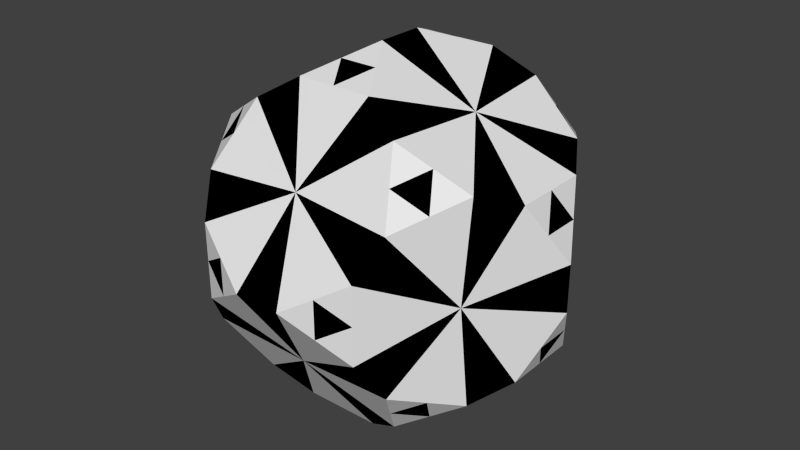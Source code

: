 # Source: m_28.blend  (saved by Blender 2.79.0; exported with 4.5.12 LTS)
import bpy
from mathutils import Matrix  # noqa: F401  (used for matrix-valued properties, if any)

bpy.ops.wm.read_factory_settings(use_empty=True)
scene = bpy.context.scene
scene.name = 'Scene'

# ---- collections
col_collection_1 = bpy.data.collections.new('Collection 1'); scene.collection.children.link(col_collection_1)

# ---- materials (node trees are filled in below, after node groups)
mat_material = bpy.data.materials.new('Material')
mat_material.alpha_threshold = 0.0
mat_material.use_transparent_shadow = False
mat_material.roughness = 0.5
mat_material.line_color = (0.0, 0.0, 0.0, 1.0)
mat_x = bpy.data.materials.new('Матеріал')
mat_x.alpha_threshold = 0.0
mat_x.use_transparent_shadow = False
mat_x.diffuse_color = (0.0, 0.0, 0.0, 1.0)
mat_x.roughness = 0.5

# ---- material node trees

# ---- world
world_world = bpy.data.worlds.new('World'); scene.world = world_world
world_world.color = (0.05088, 0.05088, 0.05088)
world_world.use_sun_shadow = False
world_world.sun_shadow_jitter_overblur = 0.0
world_world.cycles.sampling_method = 'NONE'
world_world.cycles.sample_map_resolution = 256

# ---- meshes
me_truncated_dodecahedron = bpy.data.meshes.new('Truncated dodecahedron')
me_truncated_dodecahedron.from_pydata([(1.1, 1.44, 1.99), (1.99, 1.1, 1.44), (1.44, 1.99, 1.1), (1.99, 1.1, -1.44), (1.1, 1.44, -1.99), (1.44, 1.99, -1.1), (1.1, -1.44, 1.99), (1.44, -1.99, 1.1), (1.99, -1.1, 1.44), (1.44, -1.99, -1.1), (1.1, -1.44, -1.99), (1.99, -1.1, -1.44), (-1.44, 1.99, 1.1), (-1.99, 1.1, 1.44), (-1.1, 1.44, 1.99), (-1.1, 1.44, -1.99), (-1.99, 1.1, -1.44), (-1.44, 1.99, -1.1), (-1.99, -1.1, 1.44), (-1.44, -1.99, 1.1), (-1.1, -1.44, 1.99), (-1.1, -1.44, -1.99), (-1.44, -1.99, -1.1), (-1.99, -1.1, -1.44), (1.23, 2.33, 0.55), (1.23, 2.33, -0.55), (0.3399, 2.67, 0.0), (-0.3399, 2.67, 0.0), (-1.23, 2.33, -0.55), (-1.23, 2.33, 0.55), (1.23, -2.33, 0.55), (0.3399, -2.67, 0.0), (1.23, -2.33, -0.55), (-1.23, -2.33, 0.55), (-1.23, -2.33, -0.55), (-0.3399, -2.67, 0.0), (2.33, 0.55, 1.23), (2.33, -0.55, 1.23), (2.67, 0.0, 0.3399), (2.67, 0.0, -0.3399), (2.33, -0.55, -1.23), (2.33, 0.55, -1.23), (-2.33, 0.55, 1.23), (-2.67, 0.0, 0.3399), (-2.33, -0.55, 1.23), (-2.33, 0.55, -1.23), (-2.33, -0.55, -1.23), (-2.67, 0.0, -0.3399), (-0.55, 1.23, 2.33), (0.0, 0.3399, 2.67), (0.55, 1.23, 2.33), (0.0, -0.3399, 2.67), (-0.55, -1.23, 2.33), (0.55, -1.23, 2.33), (0.55, 1.23, -2.33), (0.0, 0.3399, -2.67), (-0.55, 1.23, -2.33), (0.55, -1.23, -2.33), (-0.55, -1.23, -2.33), (0.0, -0.3399, -2.67), (4.259e-09, -1.932, -1.194), (1.932, -1.194, 0.0), (1.278e-08, -1.932, 1.194), (1.194, 0.0, 1.932), (-1.194, 0.0, 1.932), (1.278e-08, 1.932, 1.194), (1.932, 1.194, 0.0), (-1.278e-08, 1.932, -1.194), (1.194, -1.065e-08, -1.932), (-1.194, 6.388e-09, -1.932), (-1.932, -1.194, 6.388e-09), (-1.932, 1.194, -1.065e-08), (0.7849, 2.5, -0.275), (-1.715, 1.545, 1.27), (0.7849, 2.5, 0.275), (-0.275, -0.7849, 2.5), (-1.545, -1.27, -1.715), (2.33, 0.0, 1.23), (0.275, 0.7849, 2.5), (-2.33, 0.0, 1.23), (0.0, 1.23, 2.33), (-2.5, -0.275, 0.7849), (1.23, -2.33, 0.0), (-1.715, -1.545, -1.27), (1.27, 1.715, -1.545), (-0.7849, -2.5, -0.275), (-0.7849, -2.5, 0.275), (0.7849, -2.5, -0.275), (1.27, -1.715, 1.545), (-1.715, -1.545, 1.27), (0.0, -1.23, -2.33), (-2.33, 0.0, -1.23), (1.715, 1.545, -1.27), (1.27, -1.715, -1.545), (-1.715, 1.545, -1.27), (-0.7849, 2.5, 0.275), (0.0, -1.23, 2.33), (-1.545, 1.27, 1.715), (1.545, 1.27, 1.715), (0.275, -0.7849, 2.5), (2.5, -0.275, 0.7849), (-1.27, 1.715, 1.545), (0.275, 0.7849, -2.5), (2.5, 0.275, 0.7849), (-1.27, -1.715, -1.545), (1.23, 2.33, 0.0), (-1.545, 1.27, -1.715), (2.5, -0.275, -0.7849), (-1.23, 2.33, 0.0), (-2.5, 0.275, 0.7849), (-1.27, 1.715, -1.545), (0.7849, -2.5, 0.275), (1.545, -1.27, 1.715), (-0.275, 0.7849, 2.5), (-1.545, -1.27, 1.715), (-1.23, -2.33, 0.0), (-0.275, -0.7849, -2.5), (0.275, -0.7849, -2.5), (1.715, -1.545, 1.27), (-2.5, 0.275, -0.7849), (-1.27, -1.715, 1.545), (1.545, -1.27, -1.715), (2.33, 0.0, -1.23), (1.545, 1.27, -1.715), (1.715, -1.545, -1.27), (1.715, 1.545, 1.27), (0.0, 1.23, -2.33), (2.5, 0.275, -0.7849), (1.27, 1.715, 1.545), (-2.5, -0.275, -0.7849), (-0.7849, 2.5, -0.275), (-0.275, 0.7849, -2.5), (0.5624, 2.585, -0.1375), (1.762, 0.275, -1.581), (-1.852, 1.322, 1.355), (0.5624, 2.585, 0.1375), (0.275, 1.581, 1.762), (-0.4125, -1.007, 2.415), (-1.767, -1.185, -1.577), (2.33, -0.275, 1.23), (0.275, -1.581, 1.762), (0.4125, 1.007, 2.415), (-2.33, -0.275, 1.23), (-0.872, -0.6149, 2.131), (-2.301, -0.597, -0.17), (0.275, 1.23, 2.33), (-2.415, -0.4125, 1.007), (1.23, -2.33, -0.275), (-1.852, -1.322, -1.355), (1.147, 0.72, -1.961), (0.6149, 2.131, 0.872), (1.355, 1.852, -1.322), (-0.5624, -2.585, -0.1375), (-0.5624, -2.585, 0.1375), (1.007, -2.415, -0.4125), (2.131, -0.872, 0.6149), (1.355, -1.852, 1.322), (-1.961, -1.147, 0.72), (-1.577, -1.767, 1.185), (-0.275, -1.23, -2.33), (1.686, 1.592, -0.55), (-2.33, -0.275, -1.23), (1.577, 1.767, -1.185), (1.581, 1.762, -0.275), (0.55, 1.686, -1.592), (1.185, -1.577, -1.767), (1.961, -1.147, 0.72), (-0.597, 0.17, 2.301), (0.597, 0.17, 2.301), (-1.577, 1.767, -1.185), (-1.147, 0.72, -1.961), (-1.007, 2.415, 0.4125), (0.872, 0.6149, 2.131), (0.275, -1.23, 2.33), (-1.322, 1.355, 1.852), (2.301, -0.597, -0.17), (-2.301, 0.597, 0.17), (-0.597, -0.17, -2.301), (1.767, 1.185, 1.577), (0.72, 1.961, -1.147), (0.4125, -1.007, 2.415), (2.585, -0.1375, 0.5624), (-1.185, 1.577, 1.767), (-0.72, -1.961, 1.147), (0.1375, 0.5624, -2.585), (-2.301, 0.597, -0.17), (2.585, 0.1375, 0.5624), (-1.355, -1.852, -1.322), (1.23, 2.33, -0.275), (-1.767, 1.185, -1.577), (2.415, -0.4125, -1.007), (-2.131, -0.872, -0.6149), (-1.23, 2.33, 0.275), (-2.585, 0.1375, 0.5624), (-1.355, 1.852, -1.322), (0.5624, -2.585, 0.1375), (1.767, -1.185, 1.577), (-0.1375, 0.5624, 2.585), (-1.322, -1.355, 1.852), (-1.23, -2.33, -0.275), (-0.1375, -0.5624, -2.585), (0.1375, -0.5624, -2.585), (1.852, -1.322, 1.355), (-2.585, 0.1375, -0.5624), (-1.185, -1.577, 1.767), (1.767, -1.185, -1.577), (2.33, 0.275, -1.23), (2.301, 0.597, -0.17), (0.597, -0.17, 2.301), (-0.597, -0.17, 2.301), (1.322, 1.355, -1.852), (1.852, -1.322, -1.355), (1.577, 1.767, 1.185), (-0.275, 1.23, -2.33), (2.415, 0.4125, -1.007), (1.355, 1.852, 1.322), (-2.585, -0.1375, -0.5624), (-1.007, 2.415, -0.4125), (-0.4125, 1.007, -2.415), (0.275, 1.581, -1.762), (-0.275, -1.581, 1.762), (-0.872, -0.6149, -2.131), (-0.275, 1.581, 1.762), (-2.131, 0.872, -0.6149), (0.872, -0.6149, -2.131), (0.72, -1.961, -1.147), (0.17, -2.301, -0.597), (-0.17, -2.301, -0.597), (0.6149, -2.131, -0.872), (-0.55, -1.686, -1.592), (-0.275, -1.581, -1.762), (-0.6149, -2.131, -0.872), (0.275, -1.581, -1.762), (0.55, -1.686, -1.592), (-0.72, -1.961, -1.147), (2.301, -0.597, 0.17), (2.131, -0.872, -0.6149), (1.961, -1.147, -0.72), (1.581, -1.762, 0.275), (1.686, -1.592, 0.55), (1.686, -1.592, -0.55), (1.581, -1.762, -0.275), (-0.6149, -2.131, 0.872), (-0.55, -1.686, 1.592), (0.55, -1.686, 1.592), (0.72, -1.961, 1.147), (0.6149, -2.131, 0.872), (0.17, -2.301, 0.597), (-0.17, -2.301, 0.597), (0.872, -0.6149, 2.131), (1.147, 0.72, 1.961), (1.592, 0.55, 1.686), (1.592, -0.55, 1.686), (1.147, -0.72, 1.961), (1.762, 0.275, 1.581), (1.762, -0.275, 1.581), (-1.147, 0.72, 1.961), (-0.872, 0.6149, 2.131), (-1.147, -0.72, 1.961), (-1.592, -0.55, 1.686), (-1.592, 0.55, 1.686), (-1.762, -0.275, 1.581), (-1.762, 0.275, 1.581), (0.72, 1.961, 1.147), (0.55, 1.686, 1.592), (0.17, 2.301, 0.597), (-0.72, 1.961, 1.147), (-0.55, 1.686, 1.592), (-0.6149, 2.131, 0.872), (-0.17, 2.301, 0.597), (1.686, 1.592, 0.55), (1.581, 1.762, 0.275), (2.301, 0.597, 0.17), (2.131, 0.872, 0.6149), (1.961, 1.147, 0.72), (1.961, 1.147, -0.72), (2.131, 0.872, -0.6149), (0.6149, 2.131, -0.872), (-0.55, 1.686, -1.592), (-0.275, 1.581, -1.762), (0.17, 2.301, -0.597), (-0.72, 1.961, -1.147), (-0.17, 2.301, -0.597), (-0.6149, 2.131, -0.872), (1.592, 0.55, -1.686), (1.147, -0.72, -1.961), (1.592, -0.55, -1.686), (1.762, -0.275, -1.581), (0.872, 0.6149, -2.131), (0.597, 0.17, -2.301), (0.597, -0.17, -2.301), (-1.762, -0.275, -1.581), (-1.592, -0.55, -1.686), (-0.597, 0.17, -2.301), (-0.872, 0.6149, -2.131), (-1.147, -0.72, -1.961), (-1.592, 0.55, -1.686), (-1.762, 0.275, -1.581), (-1.581, -1.762, -0.275), (-1.686, -1.592, 0.55), (-1.581, -1.762, 0.275), (-2.301, -0.597, 0.17), (-2.131, -0.872, 0.6149), (-1.686, -1.592, -0.55), (-1.961, -1.147, -0.72), (-2.131, 0.872, 0.6149), (-1.581, 1.762, 0.275), (-1.686, 1.592, 0.55), (-1.961, 1.147, 0.72), (-1.686, 1.592, -0.55), (-1.581, 1.762, -0.275), (-1.961, 1.147, -0.72), (1.007, 2.415, -0.4125), (-1.577, 1.767, 1.185), (1.007, 2.415, 0.4125), (-0.1375, -0.5624, 2.585), (-1.322, -1.355, -1.852), (2.33, 0.275, 1.23), (0.1375, 0.5624, 2.585), (-2.33, 0.275, 1.23), (-0.275, 1.23, 2.33), (-2.585, -0.1375, 0.5624), (1.23, -2.33, 0.275), (-1.577, -1.767, -1.185), (1.185, 1.577, -1.767), (-1.007, -2.415, -0.4125), (-1.007, -2.415, 0.4125), (0.5624, -2.585, -0.1375), (1.185, -1.577, 1.767), (-1.852, -1.322, 1.355), (0.275, -1.23, -2.33), (-2.33, 0.275, -1.23), (1.852, 1.322, -1.355), (1.355, -1.852, -1.322), (-1.852, 1.322, -1.355), (-0.5624, 2.585, 0.1375), (-0.275, -1.23, 2.33), (-1.767, 1.185, 1.577), (1.322, 1.355, 1.852), (0.1375, -0.5624, 2.585), (2.415, -0.4125, 1.007), (-1.355, 1.852, 1.322), (0.4125, 1.007, -2.415), (2.415, 0.4125, 1.007), (-1.185, -1.577, -1.767), (1.23, 2.33, 0.275), (-1.322, 1.355, -1.852), (2.585, -0.1375, -0.5624), (-1.23, 2.33, -0.275), (-2.415, 0.4125, 1.007), (-1.185, 1.577, -1.767), (1.007, -2.415, 0.4125), (1.322, -1.355, 1.852), (-0.4125, 1.007, 2.415), (-1.767, -1.185, 1.577), (-1.23, -2.33, 0.275), (-0.4125, -1.007, -2.415), (0.4125, -1.007, -2.415), (1.577, -1.767, 1.185), (-2.415, 0.4125, -1.007), (-1.355, -1.852, 1.322), (1.322, -1.355, -1.852), (2.33, -0.275, -1.23), (1.767, 1.185, -1.577), (1.577, -1.767, -1.185), (1.852, 1.322, 1.355), (0.275, 1.23, -2.33), (2.585, 0.1375, -0.5624), (1.185, 1.577, 1.767), (-2.415, -0.4125, -1.007), (-0.5624, 2.585, -0.1375), (-0.1375, 0.5624, -2.585), (-1.405, 2.046, -2.129e-08), (-2.358, 0.5047, 0.5887), (-2.358, 0.5047, -0.5887), (-1.405, -2.046, 0.0), (-2.358, -0.5047, -0.5887), (-1.769, -1.457, 0.9525), (-2.046, 0.0, -1.405), (-1.457, 0.9525, -1.769), (-0.5047, -0.5887, -2.358), (-1.457, -0.9525, -1.769), (1.457, -0.9525, -1.769), (1.457, 0.9525, -1.769), (2.046, -2.129e-08, -1.405), (-2.129e-08, 1.405, -2.046), (0.5887, 2.358, -0.5047), (-0.9525, 1.769, -1.457), (0.9525, 1.769, -1.457), (2.358, 0.5047, -0.5887), (1.769, 1.457, -0.9525), (1.405, 2.046, 0.0), (1.769, 1.457, 0.9525), (0.9525, 1.769, 1.457), (-0.9525, 1.769, 1.457), (0.5887, 2.358, 0.5047), (2.129e-08, 1.405, 2.046), (-1.457, 0.9525, 1.769), (-0.5047, -0.5887, 2.358), (-0.5047, 0.5887, 2.358), (0.5047, 0.5887, 2.358), (0.5047, -0.5887, 2.358), (-0.5887, -2.358, 0.5047), (-0.9525, -1.769, 1.457), (2.129e-08, -1.405, 2.046), (1.769, -1.457, 0.9525), (1.769, -1.457, -0.9525), (2.358, -0.5047, -0.5887), (1.405, -2.046, 0.0), (0.0, -1.405, -2.046), (0.9525, -1.769, -1.457), (0.5887, -2.358, -0.5047), (-0.9525, -1.769, -1.457), (-0.5887, -2.358, -0.5047), (2.358, -0.5047, 0.5887), (-1.769, 1.457, 0.9525), (-1.769, 1.457, -0.9525), (-2.358, -0.5047, 0.5887), (-1.769, -1.457, -0.9525), (-0.5047, 0.5887, -2.358), (1.457, 0.9525, 1.769), (1.457, -0.9525, 1.769), (2.046, 0.0, 1.405), (-0.5887, 2.358, 0.5047), (0.9525, -1.769, 1.457), (0.5887, -2.358, 0.5047), (0.5047, 0.5887, -2.358), (0.5047, -0.5887, -2.358), (-1.457, -0.9525, 1.769), (-2.046, 0.0, 1.405), (-0.5887, 2.358, -0.5047), (2.358, 0.5047, 0.5887)], [], [(98, 128, 368), (123, 92, 332), (88, 112, 352), (93, 124, 364), (73, 101, 341), (106, 110, 350), (89, 114, 354), (104, 76, 316), (105, 74, 314), (130, 95, 335), (111, 82, 322), (115, 86, 326), (77, 103, 343), (107, 127, 367), (109, 79, 319), (91, 119, 359), (113, 80, 320), (75, 99, 339), (102, 126, 366), (90, 117, 357), (276, 275, 66), (274, 273, 66), (186, 38, 272), (271, 270, 66), (370, 27, 282), (281, 283, 67), (282, 280, 67), (279, 278, 67), (142, 44, 261), (260, 262, 64), (198, 20, 258), (257, 256, 64), (201, 59, 290), (342, 54, 288), (287, 286, 68), (285, 224, 68), (248, 247, 62), (351, 30, 246), (246, 245, 62), (328, 6, 244), (171, 29, 268), (267, 222, 65), (268, 266, 65), (265, 269, 65), (317, 36, 254), (196, 8, 252), (338, 0, 250), (249, 253, 63), (297, 296, 69), (221, 295, 69), (371, 55, 293), (292, 291, 69), (323, 22, 303), (321, 43, 301), (300, 299, 70), (191, 304, 70), (311, 223, 71), (310, 309, 71), (334, 16, 311), (313, 12, 307), (241, 240, 61), (239, 238, 61), (237, 236, 61), (340, 37, 155), (325, 34, 231), (229, 230, 60), (225, 228, 60), (226, 227, 60), (232, 233, 60), (344, 21, 229), (231, 234, 60), (327, 31, 226), (333, 9, 225), (330, 57, 232), (175, 235, 61), (147, 32, 241), (347, 39, 175), (211, 11, 237), (155, 166, 61), (358, 7, 239), (336, 52, 220), (360, 19, 183), (183, 242, 62), (244, 140, 62), (153, 35, 248), (220, 243, 62), (180, 53, 249), (318, 49, 168), (254, 251, 63), (252, 255, 63), (250, 172, 63), (168, 208, 63), (261, 259, 64), (353, 48, 257), (315, 51, 209), (209, 167, 64), (258, 143, 64), (337, 13, 260), (145, 50, 136), (263, 150, 65), (135, 26, 265), (136, 264, 65), (182, 14, 267), (215, 2, 263), (365, 1, 274), (160, 163, 66), (272, 207, 66), (345, 24, 271), (162, 5, 160), (214, 41, 276), (277, 179, 67), (324, 4, 164), (164, 219, 67), (194, 17, 281), (312, 25, 277), (213, 56, 279), (288, 149, 68), (290, 289, 68), (362, 40, 287), (363, 3, 284), (361, 10, 285), (284, 133, 68), (138, 23, 292), (293, 177, 69), (356, 58, 221), (346, 15, 170), (331, 45, 297), (170, 294, 69), (157, 302, 70), (329, 18, 157), (301, 144, 70), (369, 46, 191), (303, 298, 70), (355, 33, 300), (185, 176, 71), (203, 47, 185), (349, 42, 305), (307, 306, 71), (305, 308, 71), (348, 28, 310), (201, 200, 59), (117, 90, 116), (159, 58, 356), (213, 218, 56), (126, 102, 131), (184, 55, 371), (180, 173, 53), (99, 75, 96), (137, 52, 336), (145, 141, 50), (80, 113, 78), (197, 49, 318), (203, 216, 47), (119, 91, 129), (161, 46, 369), (142, 146, 44), (79, 109, 81), (193, 43, 321), (214, 206, 41), (127, 107, 122), (190, 40, 362), (186, 181, 38), (103, 77, 100), (139, 37, 340), (153, 152, 35), (86, 115, 85), (199, 34, 325), (147, 154, 32), (82, 111, 87), (195, 31, 327), (171, 192, 29), (95, 130, 108), (217, 28, 348), (135, 132, 26), (74, 105, 72), (188, 25, 312), (138, 148, 23), (76, 104, 83), (187, 22, 323), (198, 204, 20), (114, 89, 120), (158, 19, 360), (194, 169, 17), (110, 106, 94), (189, 16, 334), (182, 174, 14), (101, 73, 97), (134, 13, 337), (211, 205, 11), (124, 93, 121), (165, 10, 361), (196, 202, 8), (112, 88, 118), (156, 7, 358), (162, 151, 5), (92, 123, 84), (210, 4, 324), (215, 212, 2), (128, 98, 125), (178, 1, 365), (178, 365, 125), (125, 212, 215), (210, 324, 84), (84, 151, 162), (156, 358, 118), (118, 202, 196), (165, 361, 121), (121, 205, 211), (134, 337, 97), (97, 174, 182), (189, 334, 94), (94, 169, 194), (158, 360, 120), (120, 204, 198), (187, 323, 83), (83, 148, 138), (188, 312, 72), (72, 132, 135), (217, 348, 108), (108, 192, 171), (195, 327, 87), (87, 154, 147), (199, 325, 85), (85, 152, 153), (139, 340, 100), (100, 181, 186), (190, 362, 122), (122, 206, 214), (193, 321, 81), (81, 146, 142), (161, 369, 129), (129, 216, 203), (197, 318, 78), (78, 141, 145), (137, 336, 96), (96, 173, 180), (184, 371, 131), (131, 218, 213), (159, 356, 116), (116, 200, 201), (372, 310, 71), (192, 372, 306), (108, 348, 372), (13, 308, 305), (29, 306, 307), (373, 305, 71), (193, 373, 176), (109, 349, 373), (374, 185, 71), (359, 374, 223), (119, 203, 374), (43, 176, 185), (375, 300, 70), (199, 375, 298), (115, 355, 375), (34, 298, 303), (376, 191, 70), (216, 376, 144), (129, 369, 376), (47, 144, 301), (377, 157, 70), (158, 377, 299), (89, 329, 377), (44, 302, 157), (56, 294, 170), (378, 297, 69), (161, 378, 291), (91, 331, 378), (379, 170, 69), (189, 379, 296), (106, 346, 379), (380, 221, 69), (200, 380, 177), (116, 356, 380), (59, 177, 293), (381, 292, 69), (316, 381, 295), (76, 138, 381), (41, 133, 284), (382, 285, 68), (205, 382, 286), (121, 361, 382), (383, 284, 68), (210, 383, 149), (123, 363, 383), (384, 287, 68), (206, 384, 133), (122, 362, 384), (55, 289, 290), (4, 149, 288), (385, 279, 67), (366, 385, 219), (126, 213, 385), (386, 277, 67), (132, 386, 280), (72, 312, 386), (387, 281, 67), (350, 387, 278), (110, 194, 387), (54, 219, 164), (388, 164, 67), (151, 388, 179), (84, 324, 388), (5, 179, 277), (389, 276, 66), (367, 389, 207), (127, 214, 389), (390, 160, 66), (332, 390, 275), (92, 162, 390), (391, 271, 66), (188, 391, 163), (105, 345, 391), (39, 207, 272), (25, 163, 160), (392, 274, 66), (212, 392, 270), (125, 365, 392), (393, 263, 65), (368, 393, 264), (128, 215, 393), (394, 267, 65), (341, 394, 266), (101, 182, 394), (0, 264, 136), (395, 265, 65), (314, 395, 150), (74, 135, 395), (24, 150, 263), (396, 136, 65), (320, 396, 222), (80, 145, 396), (397, 260, 64), (174, 397, 256), (97, 337, 397), (52, 143, 258), (49, 167, 209), (398, 209, 64), (137, 398, 143), (75, 315, 398), (399, 257, 64), (197, 399, 167), (113, 353, 399), (18, 259, 261), (51, 208, 168), (50, 172, 250), (37, 255, 252), (1, 251, 254), (400, 168, 63), (141, 400, 172), (78, 318, 400), (401, 249, 63), (339, 401, 208), (99, 180, 401), (20, 243, 220), (402, 248, 62), (326, 402, 242), (86, 153, 402), (53, 140, 244), (33, 242, 183), (403, 183, 62), (204, 403, 243), (120, 360, 403), (404, 220, 62), (173, 404, 140), (96, 336, 404), (405, 239, 61), (202, 405, 166), (118, 358, 405), (8, 166, 155), (406, 237, 61), (364, 406, 240), (124, 211, 406), (407, 175, 61), (190, 407, 236), (107, 347, 407), (408, 241, 61), (322, 408, 238), (82, 147, 408), (38, 235, 175), (409, 232, 60), (159, 409, 230), (90, 330, 409), (410, 225, 60), (165, 410, 233), (93, 333, 410), (411, 226, 60), (154, 411, 228), (87, 327, 411), (22, 234, 231), (412, 229, 60), (187, 412, 234), (104, 344, 412), (10, 233, 232), (35, 227, 226), (32, 228, 225), (58, 230, 229), (413, 231, 60), (152, 413, 227), (85, 325, 413), (414, 155, 61), (181, 414, 235), (100, 340, 414), (40, 236, 237), (30, 238, 239), (9, 240, 241), (415, 307, 71), (134, 415, 308), (73, 313, 415), (416, 311, 71), (169, 416, 309), (94, 334, 416), (17, 309, 310), (45, 223, 311), (23, 304, 191), (19, 299, 300), (417, 301, 70), (146, 417, 302), (81, 321, 417), (418, 303, 70), (148, 418, 304), (83, 323, 418), (46, 291, 292), (419, 293, 69), (218, 419, 294), (131, 371, 419), (21, 295, 221), (16, 296, 297), (6, 253, 249), (420, 250, 63), (178, 420, 251), (98, 338, 420), (421, 252, 63), (352, 421, 253), (112, 196, 421), (422, 254, 63), (139, 422, 255), (77, 317, 422), (27, 269, 265), (12, 266, 268), (48, 222, 267), (423, 268, 65), (335, 423, 269), (95, 171, 423), (424, 244, 62), (156, 424, 245), (88, 328, 424), (7, 245, 246), (425, 246, 62), (195, 425, 247), (111, 351, 425), (31, 247, 248), (57, 224, 285), (11, 286, 287), (426, 288, 68), (184, 426, 289), (102, 342, 426), (427, 290, 68), (357, 427, 224), (117, 201, 427), (14, 256, 257), (428, 258, 64), (354, 428, 259), (114, 198, 428), (42, 262, 260), (429, 261, 64), (319, 429, 262), (79, 142, 429), (15, 278, 279), (26, 280, 282), (28, 283, 281), (430, 282, 67), (217, 430, 283), (130, 370, 430), (2, 270, 271), (431, 272, 66), (343, 431, 273), (103, 186, 431), (36, 273, 274), (3, 275, 276), (57, 330, 357), (54, 342, 366), (51, 315, 339), (48, 353, 320), (45, 331, 359), (42, 349, 319), (39, 347, 367), (36, 317, 343), (33, 355, 326), (30, 351, 322), (27, 370, 335), (24, 345, 314), (21, 344, 316), (18, 329, 354), (15, 346, 350), (12, 313, 341), (9, 333, 364), (6, 328, 352), (3, 363, 332), (0, 338, 368), (338, 98, 368), (363, 123, 332), (328, 88, 352), (333, 93, 364), (313, 73, 341), (346, 106, 350), (329, 89, 354), (344, 104, 316), (345, 105, 314), (370, 130, 335), (351, 111, 322), (355, 115, 326), (317, 77, 343), (347, 107, 367), (349, 109, 319), (331, 91, 359), (353, 113, 320), (315, 75, 339), (342, 102, 366), (330, 90, 357), (431, 186, 272), (430, 370, 282), (429, 142, 261), (428, 198, 258), (427, 201, 290), (426, 342, 288), (425, 351, 246), (424, 328, 244), (423, 171, 268), (422, 317, 254), (421, 196, 252), (420, 338, 250), (419, 371, 293), (418, 323, 303), (417, 321, 301), (416, 334, 311), (415, 313, 307), (414, 340, 155), (413, 325, 231), (412, 344, 229), (411, 327, 226), (410, 333, 225), (409, 330, 232), (408, 147, 241), (407, 347, 175), (406, 211, 237), (405, 358, 239), (404, 336, 220), (403, 360, 183), (402, 153, 248), (401, 180, 249), (400, 318, 168), (399, 353, 257), (398, 315, 209), (397, 337, 260), (396, 145, 136), (395, 135, 265), (394, 182, 267), (393, 215, 263), (392, 365, 274), (391, 345, 271), (390, 162, 160), (389, 214, 276), (388, 324, 164), (387, 194, 281), (386, 312, 277), (385, 213, 279), (384, 362, 287), (383, 363, 284), (382, 361, 285), (381, 138, 292), (380, 356, 221), (379, 346, 170), (378, 331, 297), (377, 329, 157), (376, 369, 191), (375, 355, 300), (374, 203, 185), (373, 349, 305), (372, 348, 310), (98, 178, 125), (128, 125, 215), (123, 210, 84), (92, 84, 162), (88, 156, 118), (112, 118, 196), (93, 165, 121), (124, 121, 211), (73, 134, 97), (101, 97, 182), (106, 189, 94), (110, 94, 194), (89, 158, 120), (114, 120, 198), (104, 187, 83), (76, 83, 138), (105, 188, 72), (74, 72, 135), (130, 217, 108), (95, 108, 171), (111, 195, 87), (82, 87, 147), (115, 199, 85), (86, 85, 153), (77, 139, 100), (103, 100, 186), (107, 190, 122), (127, 122, 214), (109, 193, 81), (79, 81, 142), (91, 161, 129), (119, 129, 203), (113, 197, 78), (80, 78, 145), (75, 137, 96), (99, 96, 180), (102, 184, 131), (126, 131, 213), (90, 159, 116), (117, 116, 201), (306, 372, 71), (29, 192, 306), (192, 108, 372), (42, 13, 305), (12, 29, 307), (176, 373, 71), (43, 193, 176), (193, 109, 373), (223, 374, 71), (45, 359, 223), (359, 119, 374), (47, 43, 185), (298, 375, 70), (34, 199, 298), (199, 115, 375), (22, 34, 303), (144, 376, 70), (47, 216, 144), (216, 129, 376), (43, 47, 301), (299, 377, 70), (19, 158, 299), (158, 89, 377), (18, 44, 157), (15, 56, 170), (291, 378, 69), (46, 161, 291), (161, 91, 378), (296, 379, 69), (16, 189, 296), (189, 106, 379), (177, 380, 69), (59, 200, 177), (200, 116, 380), (55, 59, 293), (295, 381, 69), (21, 316, 295), (316, 76, 381), (3, 41, 284), (286, 382, 68), (11, 205, 286), (205, 121, 382), (149, 383, 68), (4, 210, 149), (210, 123, 383), (133, 384, 68), (41, 206, 133), (206, 122, 384), (59, 55, 290), (54, 4, 288), (219, 385, 67), (54, 366, 219), (366, 126, 385), (280, 386, 67), (26, 132, 280), (132, 72, 386), (278, 387, 67), (15, 350, 278), (350, 110, 387), (4, 54, 164), (179, 388, 67), (5, 151, 179), (151, 84, 388), (25, 5, 277), (207, 389, 66), (39, 367, 207), (367, 127, 389), (275, 390, 66), (3, 332, 275), (332, 92, 390), (163, 391, 66), (25, 188, 163), (188, 105, 391), (38, 39, 272), (5, 25, 160), (270, 392, 66), (2, 212, 270), (212, 125, 392), (264, 393, 65), (0, 368, 264), (368, 128, 393), (266, 394, 65), (12, 341, 266), (341, 101, 394), (50, 0, 136), (150, 395, 65), (24, 314, 150), (314, 74, 395), (2, 24, 263), (222, 396, 65), (48, 320, 222), (320, 80, 396), (256, 397, 64), (14, 174, 256), (174, 97, 397), (20, 52, 258), (51, 49, 209), (143, 398, 64), (52, 137, 143), (137, 75, 398), (167, 399, 64), (49, 197, 167), (197, 113, 399), (44, 18, 261), (49, 51, 168), (0, 50, 250), (8, 37, 252), (36, 1, 254), (172, 400, 63), (50, 141, 172), (141, 78, 400), (208, 401, 63), (51, 339, 208), (339, 99, 401), (52, 20, 220), (242, 402, 62), (33, 326, 242), (326, 86, 402), (6, 53, 244), (19, 33, 183), (243, 403, 62), (20, 204, 243), (204, 120, 403), (140, 404, 62), (53, 173, 140), (173, 96, 404), (166, 405, 61), (8, 202, 166), (202, 118, 405), (37, 8, 155), (240, 406, 61), (9, 364, 240), (364, 124, 406), (236, 407, 61), (40, 190, 236), (190, 107, 407), (238, 408, 61), (30, 322, 238), (322, 82, 408), (39, 38, 175), (230, 409, 60), (58, 159, 230), (159, 90, 409), (233, 410, 60), (10, 165, 233), (165, 93, 410), (228, 411, 60), (32, 154, 228), (154, 87, 411), (34, 22, 231), (234, 412, 60), (22, 187, 234), (187, 104, 412), (57, 10, 232), (31, 35, 226), (9, 32, 225), (21, 58, 229), (227, 413, 60), (35, 152, 227), (152, 85, 413), (235, 414, 61), (38, 181, 235), (181, 100, 414), (11, 40, 237), (7, 30, 239), (32, 9, 241), (308, 415, 71), (13, 134, 308), (134, 73, 415), (309, 416, 71), (17, 169, 309), (169, 94, 416), (28, 17, 310), (16, 45, 311), (46, 23, 191), (33, 19, 300), (302, 417, 70), (44, 146, 302), (146, 81, 417), (304, 418, 70), (23, 148, 304), (148, 83, 418), (23, 46, 292), (294, 419, 69), (56, 218, 294), (218, 131, 419), (58, 21, 221), (45, 16, 297), (53, 6, 249), (251, 420, 63), (1, 178, 251), (178, 98, 420), (253, 421, 63), (6, 352, 253), (352, 112, 421), (255, 422, 63), (37, 139, 255), (139, 77, 422), (26, 27, 265), (29, 12, 268), (14, 48, 267), (269, 423, 65), (27, 335, 269), (335, 95, 423), (245, 424, 62), (7, 156, 245), (156, 88, 424), (30, 7, 246), (247, 425, 62), (31, 195, 247), (195, 111, 425), (35, 31, 248), (10, 57, 285), (40, 11, 287), (289, 426, 68), (55, 184, 289), (184, 102, 426), (224, 427, 68), (57, 357, 224), (357, 117, 427), (48, 14, 257), (259, 428, 64), (18, 354, 259), (354, 114, 428), (13, 42, 260), (262, 429, 64), (42, 319, 262), (319, 79, 429), (56, 15, 279), (27, 26, 282), (17, 28, 281), (283, 430, 67), (28, 217, 283), (217, 130, 430), (24, 2, 271), (273, 431, 66), (36, 343, 273), (343, 103, 431), (1, 36, 274), (41, 3, 276)])
me_truncated_dodecahedron.polygons.foreach_set('material_index', [0, 0, 0, 0, 0, 0, 0, 0, 0, 0, 0, 0, 0, 0, 0, 0, 0, 0, 0, 0, 1, 1, 0, 1, 0, 1, 1, 1, 0, 1, 0, 1, 0, 0, 1, 1, 1, 0, 1, 0, 0, 1, 1, 1, 0, 0, 0, 1, 1, 1, 0, 1, 0, 0, 1, 1, 1, 1, 0, 0, 1, 1, 1, 0, 0, 1, 1, 1, 1, 0, 1, 0, 0, 0, 1, 0, 0, 0, 1, 0, 0, 0, 1, 1, 0, 1, 0, 0, 1, 1, 1, 1, 1, 0, 0, 1, 1, 0, 0, 1, 0, 1, 0, 0, 0, 1, 1, 0, 0, 0, 1, 0, 1, 0, 0, 0, 1, 1, 0, 0, 0, 1, 0, 1, 0, 0, 0, 1, 1, 0, 1, 0, 1, 0, 1, 0, 0, 1, 1, 0, 0, 1, 0, 0, 1, 0, 0, 1, 0, 0, 1, 0, 0, 1, 0, 0, 1, 0, 0, 1, 0, 0, 1, 0, 0, 1, 0, 0, 1, 0, 0, 1, 0, 0, 1, 0, 0, 1, 0, 0, 1, 0, 0, 1, 0, 0, 1, 0, 0, 1, 0, 0, 1, 0, 0, 1, 0, 0, 1, 0, 0, 0, 0, 0, 0, 0, 0, 0, 0, 0, 0, 0, 0, 0, 0, 0, 0, 0, 0, 0, 0, 0, 0, 0, 0, 0, 0, 0, 0, 0, 0, 0, 0, 0, 0, 0, 0, 0, 0, 0, 0, 0, 0, 1, 1, 0, 0, 0, 0, 0, 0, 1, 0, 0, 0, 1, 0, 0, 0, 1, 0, 0, 0, 1, 1, 0, 0, 0, 0, 0, 0, 0, 0, 0, 1, 0, 0, 0, 1, 0, 0, 0, 0, 0, 0, 0, 0, 0, 1, 1, 0, 0, 0, 0, 0, 0, 0, 0, 0, 1, 0, 0, 0, 1, 0, 0, 0, 0, 0, 0, 0, 0, 0, 1, 1, 0, 0, 0, 0, 0, 0, 0, 0, 0, 1, 0, 0, 0, 1, 0, 0, 0, 0, 0, 0, 1, 1, 0, 0, 0, 0, 0, 0, 1, 1, 1, 1, 1, 0, 0, 0, 0, 0, 0, 1, 0, 0, 0, 1, 1, 0, 0, 0, 0, 0, 0, 0, 0, 0, 1, 0, 0, 0, 0, 0, 0, 0, 0, 0, 1, 0, 0, 0, 0, 0, 0, 0, 0, 0, 1, 0, 0, 0, 1, 1, 1, 1, 0, 0, 0, 0, 0, 0, 1, 1, 1, 0, 0, 0, 0, 0, 0, 1, 1, 1, 1, 0, 0, 0, 0, 0, 0, 1, 0, 0, 0, 1, 1, 1, 0, 0, 0, 0, 0, 0, 0, 0, 0, 1, 1, 1, 0, 0, 0, 0, 0, 0, 1, 0, 0, 0, 1, 1, 1, 0, 0, 0, 0, 0, 0, 1, 0, 0, 0, 1, 0, 0, 0, 1, 1, 1, 0, 0, 0, 1, 0, 0, 0, 1, 1, 0, 0, 0, 0, 0, 0, 0, 0, 0, 0, 0, 0, 0, 0, 0, 0, 0, 0, 0, 0, 0, 0, 0, 0, 0, 0, 0, 0, 0, 0, 0, 0, 0, 0, 0, 0, 0, 0, 0, 0, 0, 0, 0, 0, 0, 0, 0, 0, 0, 0, 0, 0, 0, 0, 0, 0, 0, 0, 0, 0, 0, 0, 0, 0, 0, 0, 0, 0, 0, 0, 0, 0, 0, 0, 0, 0, 0, 0, 0, 0, 0, 0, 0, 0, 0, 0, 0, 0, 0, 0, 0, 0, 0, 0, 0, 0, 0, 0, 0, 0, 0, 0, 0, 0, 0, 0, 0, 0, 0, 0, 0, 0, 0, 0, 0, 0, 0, 0, 0, 0, 0, 0, 0, 0, 0, 0, 0, 0, 0, 0, 0, 0, 0, 0, 0, 0, 0, 0, 0, 0, 0, 0, 0, 1, 1, 0, 0, 0, 0, 0, 0, 1, 0, 0, 0, 1, 0, 0, 0, 1, 0, 0, 0, 1, 1, 0, 0, 0, 0, 0, 0, 0, 0, 0, 1, 0, 0, 0, 1, 0, 0, 0, 0, 0, 0, 0, 0, 0, 1, 1, 0, 0, 0, 0, 0, 0, 0, 0, 0, 1, 0, 0, 0, 1, 0, 0, 0, 0, 0, 0, 0, 0, 0, 1, 1, 0, 0, 0, 0, 0, 0, 0, 0, 0, 1, 0, 0, 0, 1, 0, 0, 0, 0, 0, 0, 1, 1, 0, 0, 0, 0, 0, 0, 1, 1, 1, 1, 1, 0, 0, 0, 0, 0, 0, 1, 0, 0, 0, 1, 1, 0, 0, 0, 0, 0, 0, 0, 0, 0, 1, 0, 0, 0, 0, 0, 0, 0, 0, 0, 1, 0, 0, 0, 0, 0, 0, 0, 0, 0, 1, 0, 0, 0, 1, 1, 1, 1, 0, 0, 0, 0, 0, 0, 1, 1, 1, 0, 0, 0, 0, 0, 0, 1, 1, 1, 1, 0, 0, 0, 0, 0, 0, 1, 0, 0, 0, 1, 1, 1, 0, 0, 0, 0, 0, 0, 0, 0, 0, 1, 1, 1, 0, 0, 0, 0, 0, 0, 1, 0, 0, 0, 1, 1, 1, 0, 0, 0, 0, 0, 0, 1, 0, 0, 0, 1, 0, 0, 0, 1, 1, 1, 0, 0, 0, 1, 0, 0, 0, 1, 1])
me_truncated_dodecahedron.materials.append(mat_material)
me_truncated_dodecahedron.materials.append(mat_x)
me_truncated_dodecahedron.use_remesh_preserve_volume = False
me_truncated_dodecahedron.use_remesh_preserve_attributes = False
me_truncated_dodecahedron.use_mirror_vertex_groups = False
me_truncated_dodecahedron.update()

# ---- objects
ob_truncated_dodecahedron = bpy.data.objects.new('Truncated dodecahedron', me_truncated_dodecahedron)

# ---- transforms, parenting, visibility, modifiers, constraints
ob_truncated_dodecahedron.location = (0.0, 0.0, 0.0)
ob_truncated_dodecahedron.lineart.crease_threshold = 0.0

# ---- collection membership
col_collection_1.objects.link(ob_truncated_dodecahedron)

# ---- scene / render settings (as saved in the file)
scene.frame_start = 1; scene.frame_end = 250; scene.frame_set(1)
scene.render.engine = 'BLENDER_EEVEE_NEXT'
scene.render.resolution_percentage = 50
scene.render.dither_intensity = 0.0
scene.cycles.use_denoising = False
scene.cycles.samples = 10
scene.cycles.sampling_pattern = 'TABULATED_SOBOL'
scene.cycles.light_sampling_threshold = 0.0
scene.cycles.use_adaptive_sampling = False
scene.cycles.use_light_tree = False
scene.cycles.blur_glossy = 0.0
scene.cycles.pixel_filter_type = 'GAUSSIAN'
scene.cycles.sample_clamp_indirect = 0.0
scene.view_settings.view_transform = 'Standard'
bpy.context.view_layer.update()

# ---- added for rendering (the .blend has no active camera and no usable light): camera, sun
cam_auto = bpy.data.cameras.new('AutoCamera')
cam_auto.lens = 50.0
cam_auto.sensor_width = 36.0
cam_auto.clip_end = 1000.0
ob_auto_camera = bpy.data.objects.new('AutoCamera', cam_auto)
scene.collection.objects.link(ob_auto_camera)
ob_auto_camera.location = (8.55687, -10.2682, 6.8455)
ob_auto_camera.rotation_euler = (1.09748, -7.21219e-08, 0.694738)
scene.camera = ob_auto_camera
light_auto_sun = bpy.data.lights.new('AutoSun', 'SUN')
light_auto_sun.energy = 3.0
light_auto_sun.angle = 0.0523599
ob_auto_sun = bpy.data.objects.new('AutoSun', light_auto_sun)
scene.collection.objects.link(ob_auto_sun)
ob_auto_sun.rotation_euler = (0.872665, 0.174533, 0.523599)
bpy.context.view_layer.update()
